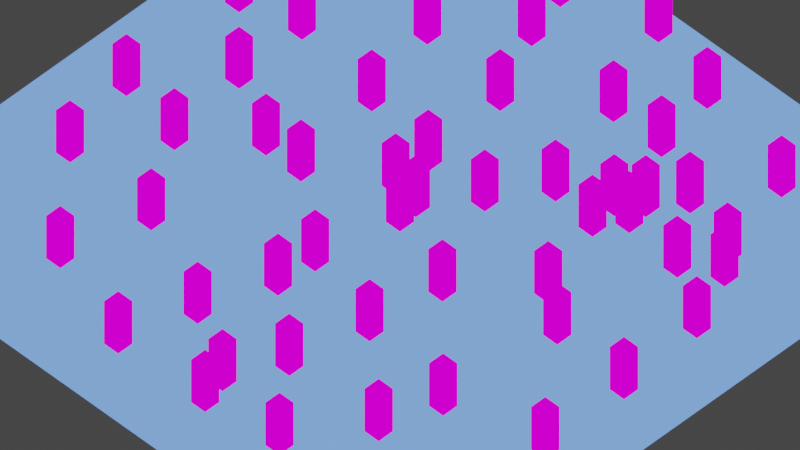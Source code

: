 # Source: orthographic.blend  (saved by Blender 3.4.6; exported with 4.5.12 LTS)
import bpy
from mathutils import Matrix  # noqa: F401  (used for matrix-valued properties, if any)

bpy.ops.wm.read_factory_settings(use_empty=True)
scene = bpy.context.scene
scene.name = 'Scene'

# ---- collections
col_collection = bpy.data.collections.new('Collection'); scene.collection.children.link(col_collection)

# ---- images (referenced by path relative to the original .blend; pixels are not part of the script)
import os
ASSET_DIR = os.environ.get("B2B_ASSET_DIR", "")  # directory of the original .blend (textures are referenced by path, not embedded)
HERE = os.path.dirname(os.path.abspath(__file__))  # packed textures are extracted next to this script under _unpacked/

def load_image(name, relpath, width, height, colorspace="sRGB"):
    """Load a texture the original file referenced (path relative to the .blend, or extracted next to this script)."""
    p = next((c for c in (os.path.join(HERE, relpath), os.path.join(ASSET_DIR, relpath)) if relpath and os.path.exists(c)), "")
    if p:
        img = bpy.data.images.load(p, check_existing=True)
        img.name = name
    else:  # same state as the original file: an image datablock whose file is absent (Cycles renders it pink)
        img = bpy.data.images.new(name, width, height)
        img.source = "FILE"
        img.filepath = "//" + (relpath or name)
    img.colorspace_settings.name = colorspace
    return img
img_testimage_png = load_image('testimage.png', 'testimage.png', 1024, 1024, 'sRGB')

# ---- materials (node trees are filled in below, after node groups)
mat_testimage = bpy.data.materials.new('TestImage')
mat_testimage.alpha_threshold = 0.0
mat_testimage.use_backface_culling = True
mat_testimage.use_transparent_shadow = False
mat_testimage.line_color = (0.0, 0.0, 0.0, 1.0)
mat_plane = bpy.data.materials.new('Plane')
mat_plane.alpha_threshold = 0.0
mat_plane.use_backface_culling = True
mat_plane.use_transparent_shadow = False
mat_plane.line_color = (0.0, 0.0, 0.0, 1.0)

# ---- material node trees
mat_testimage.use_nodes = True; mat_testimage.node_tree.nodes.clear()
_N = mat_testimage.node_tree.nodes; _L = mat_testimage.node_tree.links
n0 = _N.new('ShaderNodeOutputMaterial'); n0.name = 'Material Output'; n0.location = (300, 300)
n1 = _N.new('ShaderNodeBackground'); n1.name = 'Background'; n1.location = (10, 300)
n2 = _N.new('ShaderNodeTexImage'); n2.name = 'Image Texture'; n2.location = (-280, 280)
n2.image = img_testimage_png
n2.interpolation = 'Closest'
_L.new(n1.outputs[0], n0.inputs[0])
_L.new(n2.outputs[0], n1.inputs[0])
n0.is_active_output = True
mat_plane.use_nodes = True; mat_plane.node_tree.nodes.clear()
_N = mat_plane.node_tree.nodes; _L = mat_plane.node_tree.links
n0 = _N.new('ShaderNodeOutputMaterial'); n0.name = 'Material Output'; n0.location = (300, 300)
n1 = _N.new('ShaderNodeVertexColor'); n1.name = 'Vertex Color'; n1.location = (-227, 129)
_L.new(n1.outputs[0], n0.inputs[0])
n0.is_active_output = True

# ---- world
world_world = bpy.data.worlds.new('World'); scene.world = world_world
world_world.use_nodes = True; world_world.node_tree.nodes.clear()
_N = world_world.node_tree.nodes; _L = world_world.node_tree.links
n0 = _N.new('ShaderNodeOutputWorld'); n0.name = 'World Output'; n0.location = (300, 300)
n1 = _N.new('ShaderNodeBackground'); n1.name = 'Background'; n1.location = (10, 300)
n1.inputs[0].default_value = (0.05088, 0.05088, 0.05088, 1.0)
_L.new(n1.outputs[0], n0.inputs[0])
n0.is_active_output = True
world_world.color = (0.05088, 0.05088, 0.05088)
world_world.use_sun_shadow = False
world_world.sun_shadow_jitter_overblur = 0.0

# ---- cameras
cam_camera = bpy.data.cameras.new('Camera')
cam_camera.type = 'ORTHO'
cam_camera.clip_end = 100.0
cam_camera.lens = 31.18
cam_camera.ortho_scale = 40.0
cam_camera.lens_unit = 'FOV'

# ---- meshes
me_cube = bpy.data.meshes.new('Cube')
me_cube.from_pydata([(0.5, 0.5, -2.0), (0.5, 0.5, -3.0), (0.5, -0.5, -2.0), (0.5, -0.5, -3.0), (-0.5, 0.5, -3.0), (-0.5, -0.5, -2.0), (-0.5, -0.5, -3.0), (0.5, 0.5, 0.0), (-0.5, 0.5, 0.0), (-0.5, -0.5, 0.0), (0.5, -0.5, -1.0), (-0.5, 0.5, -2.0), (0.5, 0.5, -1.0), (0.5, -0.5, 0.0), (-0.5, 0.5, -1.0), (-0.5, -0.5, -1.0)], [], [(2, 10, 15, 5), (3, 2, 5, 6), (6, 5, 11, 4), (4, 1, 3, 6), (1, 0, 2, 3), (4, 11, 0, 1), (7, 8, 9, 13), (5, 15, 14, 11), (11, 0, 2, 5), (0, 12, 10, 2), (11, 14, 12, 0), (10, 13, 9, 15), (15, 9, 8, 14), (14, 12, 10, 15), (12, 7, 13, 10), (14, 8, 7, 12)])
_uv = me_cube.uv_layers.new(name='UVMap')
_uv.uv.foreach_set('vector', [0.0625, 0.0625, 0.3125, 0.0625, 0.3125, 0.3125, 0.0625, 0.3125, 0.0625, 0.0625, 0.3125, 0.0625, 0.3125, 0.3125, 0.0625, 0.3125, 0.0, 0.0, 1.0, 0.0, 1.0, 1.0, 0.0, 1.0, 0.0, 0.0, 1.0, 0.0, 1.0, 1.0, 0.0, 1.0, 0.6875, 0.6875, 0.9375, 0.6875, 0.9375, 0.9375, 0.6875, 0.9375, 0.0, 0.0, 1.0, 0.0, 1.0, 1.0, 0.0, 1.0, 0.0625, 0.6875, 0.3125, 0.6875, 0.3125, 0.9375, 0.0625, 0.9375, 0.0, 0.0, 1.0, 0.0, 1.0, 1.0, 0.0, 1.0, 0.0, 0.0, 1.0, 0.0, 1.0, 1.0, 0.0, 1.0, 0.6875, 0.6875, 0.9375, 0.6875, 0.9375, 0.9375, 0.6875, 0.9375, 0.0, 0.0, 1.0, 0.0, 1.0, 1.0, 0.0, 1.0, 0.0625, 0.0625, 0.3125, 0.0625, 0.3125, 0.3125, 0.0625, 0.3125, 0.0, 0.0, 1.0, 0.0, 1.0, 1.0, 0.0, 1.0, 0.0, 0.0, 1.0, 0.0, 1.0, 1.0, 0.0, 1.0, 0.6875, 0.6875, 0.9375, 0.6875, 0.9375, 0.9375, 0.6875, 0.9375, 0.0, 0.0, 1.0, 0.0, 1.0, 1.0, 0.0, 1.0])
me_cube.materials.append(mat_testimage)
me_cube.use_remesh_preserve_volume = False
me_cube.use_remesh_preserve_attributes = False
me_cube.use_mirror_vertex_groups = False
me_cube.update()
me_plane = bpy.data.meshes.new('Plane')
me_plane.from_pydata([(-20.0, -20.0, 0.0), (20.0, -20.0, 0.0), (-20.0, 20.0, 0.0), (20.0, 20.0, 0.0), (-20.0, 0.0, 0.0), (0.0, -20.0, 0.0), (20.0, 0.0, 0.0), (0.0, 20.0, 0.0), (0.0, 0.0, 0.0), (-20.0, -10.0, 0.0), (10.0, -20.0, 0.0), (20.0, 10.0, 0.0), (-10.0, 20.0, 0.0), (-20.0, 10.0, 0.0), (-10.0, -20.0, 0.0), (20.0, -10.0, 0.0), (10.0, 20.0, 0.0), (0.0, 10.0, 0.0), (0.0, -10.0, 0.0), (-10.0, 0.0, 0.0), (10.0, 0.0, 0.0), (10.0, -10.0, 0.0), (-10.0, -10.0, 0.0), (-10.0, 10.0, 0.0), (10.0, 10.0, 0.0)], [], [(24, 11, 3, 16), (23, 17, 7, 12), (22, 18, 8, 19), (21, 15, 6, 20), (18, 21, 20, 8), (5, 10, 21, 18), (10, 1, 15, 21), (9, 22, 19, 4), (0, 14, 22, 9), (14, 5, 18, 22), (13, 23, 12, 2), (4, 19, 23, 13), (19, 8, 17, 23), (17, 24, 16, 7), (8, 20, 24, 17), (20, 6, 11, 24)])
_uv = me_plane.uv_layers.new(name='UVMap')
_uv.uv.foreach_set('vector', [0.75, 0.75, 1.0, 0.75, 1.0, 1.0, 0.75, 1.0, 0.25, 0.75, 0.5, 0.75, 0.5, 1.0, 0.25, 1.0, 0.25, 0.25, 0.5, 0.25, 0.5, 0.5, 0.25, 0.5, 0.75, 0.25, 1.0, 0.25, 1.0, 0.5, 0.75, 0.5, 0.5, 0.25, 0.75, 0.25, 0.75, 0.5, 0.5, 0.5, 0.5, 0.0, 0.75, 0.0, 0.75, 0.25, 0.5, 0.25, 0.75, 0.0, 1.0, 0.0, 1.0, 0.25, 0.75, 0.25, 0.0, 0.25, 0.25, 0.25, 0.25, 0.5, 0.0, 0.5, 0.0, 0.0, 0.25, 0.0, 0.25, 0.25, 0.0, 0.25, 0.25, 0.0, 0.5, 0.0, 0.5, 0.25, 0.25, 0.25, 0.0, 0.75, 0.25, 0.75, 0.25, 1.0, 0.0, 1.0, 0.0, 0.5, 0.25, 0.5, 0.25, 0.75, 0.0, 0.75, 0.25, 0.5, 0.5, 0.5, 0.5, 0.75, 0.25, 0.75, 0.5, 0.75, 0.75, 0.75, 0.75, 1.0, 0.5, 1.0, 0.5, 0.5, 0.75, 0.5, 0.75, 0.75, 0.5, 0.75, 0.75, 0.5, 1.0, 0.5, 1.0, 0.75, 0.75, 0.75])
_ca = me_plane.color_attributes.new('Col', 'BYTE_COLOR', 'CORNER')
_ca.data.foreach_set('color', [0.1878, 0.3864, 1.0, 1.0, 0.1878, 0.3864, 1.0, 1.0, 0.1878, 0.3864, 1.0, 1.0, 0.1878, 0.3864, 1.0, 1.0, 0.1878, 0.3864, 1.0, 1.0, 0.1878, 0.3864, 1.0, 1.0, 0.1878, 0.3864, 1.0, 1.0, 0.1878, 0.3864, 1.0, 1.0, 0.1878, 0.3864, 1.0, 1.0, 0.1878, 0.3864, 1.0, 1.0, 0.1878, 0.3864, 1.0, 1.0, 0.1878, 0.3864, 1.0, 1.0, 0.1878, 0.3864, 1.0, 1.0, 0.1878, 0.3864, 1.0, 1.0, 0.1878, 0.3864, 1.0, 1.0, 0.1878, 0.3864, 1.0, 1.0, 0.1878, 0.3864, 1.0, 1.0, 0.1878, 0.3864, 1.0, 1.0, 0.1878, 0.3864, 1.0, 1.0, 0.1878, 0.3864, 1.0, 1.0, 0.1878, 0.3864, 1.0, 1.0, 0.1878, 0.3864, 1.0, 1.0, 0.1878, 0.3864, 1.0, 1.0, 0.1878, 0.3864, 1.0, 1.0, 0.1878, 0.3864, 1.0, 1.0, 0.1878, 0.3864, 1.0, 1.0, 0.1878, 0.3864, 1.0, 1.0, 0.1878, 0.3864, 1.0, 1.0, 0.1878, 0.3864, 1.0, 1.0, 0.1878, 0.3864, 1.0, 1.0, 0.1878, 0.3864, 1.0, 1.0, 0.1878, 0.3864, 1.0, 1.0, 0.1878, 0.3864, 1.0, 1.0, 0.1878, 0.3864, 1.0, 1.0, 0.1878, 0.3864, 1.0, 1.0, 0.1878, 0.3864, 1.0, 1.0, 0.1878, 0.3864, 1.0, 1.0, 0.1878, 0.3864, 1.0, 1.0, 0.1878, 0.3864, 1.0, 1.0, 0.1878, 0.3864, 1.0, 1.0, 0.1878, 0.3864, 1.0, 1.0, 0.1878, 0.3864, 1.0, 1.0, 0.1878, 0.3864, 1.0, 1.0, 0.1878, 0.3864, 1.0, 1.0, 0.1878, 0.3864, 1.0, 1.0, 0.1878, 0.3864, 1.0, 1.0, 0.1878, 0.3864, 1.0, 1.0, 0.1878, 0.3864, 1.0, 1.0, 0.1878, 0.3864, 1.0, 1.0, 0.1878, 0.3864, 1.0, 1.0, 0.1878, 0.3864, 1.0, 1.0, 0.1878, 0.3864, 1.0, 1.0, 0.1878, 0.3864, 1.0, 1.0, 0.1878, 0.3864, 1.0, 1.0, 0.1878, 0.3864, 1.0, 1.0, 0.1878, 0.3864, 1.0, 1.0, 0.1878, 0.3864, 1.0, 1.0, 0.1878, 0.3864, 1.0, 1.0, 0.1878, 0.3864, 1.0, 1.0, 0.1878, 0.3864, 1.0, 1.0, 0.1878, 0.3864, 1.0, 1.0, 0.1878, 0.3864, 1.0, 1.0, 0.1878, 0.3864, 1.0, 1.0, 0.1878, 0.3864, 1.0, 1.0])
me_plane.materials.append(mat_plane)
me_plane.use_remesh_fix_poles = True
me_plane.use_remesh_preserve_attributes = False
me_plane.update()

# ---- objects
ob_cube = bpy.data.objects.new('Cube', me_cube)
ob_camera = bpy.data.objects.new('Camera', cam_camera)
ob_plane = bpy.data.objects.new('Plane', me_plane)
ob_cube_001 = bpy.data.objects.new('Cube.001', me_cube)
ob_cube_002 = bpy.data.objects.new('Cube.002', me_cube)
ob_cube_003 = bpy.data.objects.new('Cube.003', me_cube)
ob_cube_004 = bpy.data.objects.new('Cube.004', me_cube)
ob_cube_005 = bpy.data.objects.new('Cube.005', me_cube)
ob_cube_006 = bpy.data.objects.new('Cube.006', me_cube)
ob_cube_007 = bpy.data.objects.new('Cube.007', me_cube)
ob_cube_008 = bpy.data.objects.new('Cube.008', me_cube)
ob_cube_009 = bpy.data.objects.new('Cube.009', me_cube)
ob_camerahandle = bpy.data.objects.new('CameraHandle', None)
ob_cube_010 = bpy.data.objects.new('Cube.010', me_cube)
ob_cube_011 = bpy.data.objects.new('Cube.011', me_cube)
ob_cube_012 = bpy.data.objects.new('Cube.012', me_cube)
ob_cube_013 = bpy.data.objects.new('Cube.013', me_cube)
ob_cube_014 = bpy.data.objects.new('Cube.014', me_cube)
ob_cube_015 = bpy.data.objects.new('Cube.015', me_cube)
ob_cube_016 = bpy.data.objects.new('Cube.016', me_cube)
ob_cube_017 = bpy.data.objects.new('Cube.017', me_cube)
ob_cube_018 = bpy.data.objects.new('Cube.018', me_cube)
ob_cube_019 = bpy.data.objects.new('Cube.019', me_cube)
ob_cube_020 = bpy.data.objects.new('Cube.020', me_cube)
ob_cube_021 = bpy.data.objects.new('Cube.021', me_cube)
ob_cube_022 = bpy.data.objects.new('Cube.022', me_cube)
ob_cube_023 = bpy.data.objects.new('Cube.023', me_cube)
ob_cube_024 = bpy.data.objects.new('Cube.024', me_cube)
ob_cube_025 = bpy.data.objects.new('Cube.025', me_cube)
ob_cube_026 = bpy.data.objects.new('Cube.026', me_cube)
ob_cube_027 = bpy.data.objects.new('Cube.027', me_cube)
ob_cube_028 = bpy.data.objects.new('Cube.028', me_cube)
ob_cube_029 = bpy.data.objects.new('Cube.029', me_cube)
ob_cube_030 = bpy.data.objects.new('Cube.030', me_cube)
ob_cube_031 = bpy.data.objects.new('Cube.031', me_cube)
ob_cube_032 = bpy.data.objects.new('Cube.032', me_cube)
ob_cube_033 = bpy.data.objects.new('Cube.033', me_cube)
ob_cube_034 = bpy.data.objects.new('Cube.034', me_cube)
ob_cube_035 = bpy.data.objects.new('Cube.035', me_cube)
ob_cube_036 = bpy.data.objects.new('Cube.036', me_cube)
ob_cube_037 = bpy.data.objects.new('Cube.037', me_cube)
ob_cube_038 = bpy.data.objects.new('Cube.038', me_cube)
ob_cube_039 = bpy.data.objects.new('Cube.039', me_cube)
ob_cube_040 = bpy.data.objects.new('Cube.040', me_cube)
ob_cube_041 = bpy.data.objects.new('Cube.041', me_cube)
ob_cube_042 = bpy.data.objects.new('Cube.042', me_cube)
ob_cube_043 = bpy.data.objects.new('Cube.043', me_cube)
ob_cube_044 = bpy.data.objects.new('Cube.044', me_cube)
ob_cube_045 = bpy.data.objects.new('Cube.045', me_cube)
ob_cube_046 = bpy.data.objects.new('Cube.046', me_cube)
ob_cube_047 = bpy.data.objects.new('Cube.047', me_cube)
ob_cube_048 = bpy.data.objects.new('Cube.048', me_cube)
ob_cube_049 = bpy.data.objects.new('Cube.049', me_cube)
ob_cube_050 = bpy.data.objects.new('Cube.050', me_cube)
ob_cube_051 = bpy.data.objects.new('Cube.051', me_cube)
ob_cube_052 = bpy.data.objects.new('Cube.052', me_cube)
ob_cube_053 = bpy.data.objects.new('Cube.053', me_cube)

# ---- transforms, parenting, visibility, modifiers, constraints
ob_cube.location = (0.0, 0.0, 3.0)
ob_cube.lock_rotations_4d = False
ob_cube.empty_display_type = 'ARROWS'
ob_cube.lineart.crease_threshold = 0.0
ob_camera.parent = ob_camerahandle
ob_camera.location = (12.25, -12.25, 17.09)
ob_camera.rotation_mode = 'QUATERNION'
ob_camera.rotation_quaternion = (0.8536, 0.3536, 0.1464, 0.3536)
ob_camera.lock_rotations_4d = False
ob_camera.empty_display_type = 'ARROWS'
ob_camera.color = (0.0, 0.0, 0.0, 0.0)
ob_camera.display_type = 'WIRE'
ob_camera.lineart.crease_threshold = 0.0
ob_plane.location = (0.0, 0.0, 0.0)
ob_cube_001.location = (-2.0, 4.0, 3.0)
ob_cube_001.lock_rotations_4d = False
ob_cube_001.empty_display_type = 'ARROWS'
ob_cube_001.lineart.crease_threshold = 0.0
ob_cube_002.location = (4.0, 7.0, 3.0)
ob_cube_002.lock_rotations_4d = False
ob_cube_002.empty_display_type = 'ARROWS'
ob_cube_002.lineart.crease_threshold = 0.0
ob_cube_003.location = (2.0, 4.0, 3.0)
ob_cube_003.lock_rotations_4d = False
ob_cube_003.empty_display_type = 'ARROWS'
ob_cube_003.lineart.crease_threshold = 0.0
ob_cube_004.location = (5.0, -2.0, 3.0)
ob_cube_004.lock_rotations_4d = False
ob_cube_004.empty_display_type = 'ARROWS'
ob_cube_004.lineart.crease_threshold = 0.0
ob_cube_005.location = (-1.0, -5.0, 3.0)
ob_cube_005.lock_rotations_4d = False
ob_cube_005.empty_display_type = 'ARROWS'
ob_cube_005.lineart.crease_threshold = 0.0
ob_cube_006.location = (-6.0, -1.0, 3.0)
ob_cube_006.lock_rotations_4d = False
ob_cube_006.empty_display_type = 'ARROWS'
ob_cube_006.lineart.crease_threshold = 0.0
ob_cube_007.location = (-7.0, 5.0, 3.0)
ob_cube_007.lock_rotations_4d = False
ob_cube_007.empty_display_type = 'ARROWS'
ob_cube_007.lineart.crease_threshold = 0.0
ob_cube_008.location = (-0.1554, 1.284, 3.0)
ob_cube_008.lock_rotations_4d = False
ob_cube_008.empty_display_type = 'ARROWS'
ob_cube_008.lineart.crease_threshold = 0.0
ob_cube_009.location = (-1.959, 1.656, 3.0)
ob_cube_009.lock_rotations_4d = False
ob_cube_009.empty_display_type = 'ARROWS'
ob_cube_009.lineart.crease_threshold = 0.0
ob_camerahandle.location = (0.0, 0.0, 0.0)
ob_camerahandle.empty_display_type = 'ARROWS'
ob_cube_010.location = (4.416, -6.564, 3.0)
ob_cube_010.lock_rotations_4d = False
ob_cube_010.empty_display_type = 'ARROWS'
ob_cube_010.lineart.crease_threshold = 0.0
ob_cube_011.location = (8.821, 1.662, 3.0)
ob_cube_011.lock_rotations_4d = False
ob_cube_011.empty_display_type = 'ARROWS'
ob_cube_011.lineart.crease_threshold = 0.0
ob_cube_012.location = (8.184, 8.031, 3.0)
ob_cube_012.lock_rotations_4d = False
ob_cube_012.empty_display_type = 'ARROWS'
ob_cube_012.lineart.crease_threshold = 0.0
ob_cube_013.location = (2.081, 13.02, 3.0)
ob_cube_013.lock_rotations_4d = False
ob_cube_013.empty_display_type = 'ARROWS'
ob_cube_013.lineart.crease_threshold = 0.0
ob_cube_014.location = (-2.483, 9.57, 3.0)
ob_cube_014.lock_rotations_4d = False
ob_cube_014.empty_display_type = 'ARROWS'
ob_cube_014.lineart.crease_threshold = 0.0
ob_cube_015.location = (-4.606, 13.92, 3.0)
ob_cube_015.lock_rotations_4d = False
ob_cube_015.empty_display_type = 'ARROWS'
ob_cube_015.lineart.crease_threshold = 0.0
ob_cube_016.location = (-8.375, 10.31, 3.0)
ob_cube_016.lock_rotations_4d = False
ob_cube_016.empty_display_type = 'ARROWS'
ob_cube_016.lineart.crease_threshold = 0.0
ob_cube_017.location = (-13.05, 6.12, 3.0)
ob_cube_017.lock_rotations_4d = False
ob_cube_017.empty_display_type = 'ARROWS'
ob_cube_017.lineart.crease_threshold = 0.0
ob_cube_018.location = (-12.83, 1.45, 3.0)
ob_cube_018.lock_rotations_4d = False
ob_cube_018.empty_display_type = 'ARROWS'
ob_cube_018.lineart.crease_threshold = 0.0
ob_cube_019.location = (-12.04, -3.911, 3.0)
ob_cube_019.lock_rotations_4d = False
ob_cube_019.empty_display_type = 'ARROWS'
ob_cube_019.lineart.crease_threshold = 0.0
ob_cube_020.location = (-8.534, -0.9385, 3.0)
ob_cube_020.lock_rotations_4d = False
ob_cube_020.empty_display_type = 'ARROWS'
ob_cube_020.lineart.crease_threshold = 0.0
ob_cube_021.location = (-8.852, -8.74, 3.0)
ob_cube_021.lock_rotations_4d = False
ob_cube_021.empty_display_type = 'ARROWS'
ob_cube_021.lineart.crease_threshold = 0.0
ob_cube_022.location = (-1.104, -7.52, 3.0)
ob_cube_022.lock_rotations_4d = False
ob_cube_022.empty_display_type = 'ARROWS'
ob_cube_022.lineart.crease_threshold = 0.0
ob_cube_023.location = (-2.537, -11.77, 3.0)
ob_cube_023.lock_rotations_4d = False
ob_cube_023.empty_display_type = 'ARROWS'
ob_cube_023.lineart.crease_threshold = 0.0
ob_cube_024.location = (3.302, -11.13, 3.0)
ob_cube_024.lock_rotations_4d = False
ob_cube_024.empty_display_type = 'ARROWS'
ob_cube_024.lineart.crease_threshold = 0.0
ob_cube_025.location = (10.73, -7.679, 3.0)
ob_cube_025.lock_rotations_4d = False
ob_cube_025.empty_display_type = 'ARROWS'
ob_cube_025.lineart.crease_threshold = 0.0
ob_cube_026.location = (11.21, -0.08933, 3.0)
ob_cube_026.lock_rotations_4d = False
ob_cube_026.empty_display_type = 'ARROWS'
ob_cube_026.lineart.crease_threshold = 0.0
ob_cube_027.location = (12.11, 7.5, 3.0)
ob_cube_027.lock_rotations_4d = False
ob_cube_027.empty_display_type = 'ARROWS'
ob_cube_027.lineart.crease_threshold = 0.0
ob_cube_028.location = (9.352, 11.16, 3.0)
ob_cube_028.lock_rotations_4d = False
ob_cube_028.empty_display_type = 'ARROWS'
ob_cube_028.lineart.crease_threshold = 0.0
ob_cube_029.location = (7.07, 6.545, 3.0)
ob_cube_029.lock_rotations_4d = False
ob_cube_029.empty_display_type = 'ARROWS'
ob_cube_029.lineart.crease_threshold = 0.0
ob_cube_030.location = (6.805, 8.349, 3.0)
ob_cube_030.lock_rotations_4d = False
ob_cube_030.empty_display_type = 'ARROWS'
ob_cube_030.lineart.crease_threshold = 0.0
ob_cube_031.location = (7.972, 9.411, 3.0)
ob_cube_031.lock_rotations_4d = False
ob_cube_031.empty_display_type = 'ARROWS'
ob_cube_031.lineart.crease_threshold = 0.0
ob_cube_032.location = (5.531, 12.97, 3.0)
ob_cube_032.lock_rotations_4d = False
ob_cube_032.empty_display_type = 'ARROWS'
ob_cube_032.lineart.crease_threshold = 0.0
ob_cube_033.location = (4.735, 17.0, 3.0)
ob_cube_033.lock_rotations_4d = False
ob_cube_033.empty_display_type = 'ARROWS'
ob_cube_033.lineart.crease_threshold = 0.0
ob_cube_034.location = (-0.3074, 18.59, 3.0)
ob_cube_034.lock_rotations_4d = False
ob_cube_034.empty_display_type = 'ARROWS'
ob_cube_034.lineart.crease_threshold = 0.0
ob_cube_035.location = (-5.562, 16.89, 3.0)
ob_cube_035.lock_rotations_4d = False
ob_cube_035.empty_display_type = 'ARROWS'
ob_cube_035.lineart.crease_threshold = 0.0
ob_cube_036.location = (-8.215, 17.0, 3.0)
ob_cube_036.lock_rotations_4d = False
ob_cube_036.empty_display_type = 'ARROWS'
ob_cube_036.lineart.crease_threshold = 0.0
ob_cube_037.location = (-14.27, 11.43, 3.0)
ob_cube_037.lock_rotations_4d = False
ob_cube_037.empty_display_type = 'ARROWS'
ob_cube_037.lineart.crease_threshold = 0.0
ob_cube_038.location = (-16.65, 5.271, 3.0)
ob_cube_038.lock_rotations_4d = False
ob_cube_038.empty_display_type = 'ARROWS'
ob_cube_038.lineart.crease_threshold = 0.0
ob_cube_039.location = (-16.44, -2.902, 3.0)
ob_cube_039.lock_rotations_4d = False
ob_cube_039.empty_display_type = 'ARROWS'
ob_cube_039.lineart.crease_threshold = 0.0
ob_cube_040.location = (-15.12, -8.21, 3.0)
ob_cube_040.lock_rotations_4d = False
ob_cube_040.empty_display_type = 'ARROWS'
ob_cube_040.lineart.crease_threshold = 0.0
ob_cube_041.location = (-10.18, -13.84, 3.0)
ob_cube_041.lock_rotations_4d = False
ob_cube_041.empty_display_type = 'ARROWS'
ob_cube_041.lineart.crease_threshold = 0.0
ob_cube_042.location = (-3.863, -16.06, 3.0)
ob_cube_042.lock_rotations_4d = False
ob_cube_042.empty_display_type = 'ARROWS'
ob_cube_042.lineart.crease_threshold = 0.0
ob_cube_043.location = (2.134, -15.91, 3.0)
ob_cube_043.lock_rotations_4d = False
ob_cube_043.empty_display_type = 'ARROWS'
ob_cube_043.lineart.crease_threshold = 0.0
ob_cube_044.location = (1.709, -14.26, 3.0)
ob_cube_044.lock_rotations_4d = False
ob_cube_044.empty_display_type = 'ARROWS'
ob_cube_044.lineart.crease_threshold = 0.0
ob_cube_045.location = (6.911, -15.43, 3.0)
ob_cube_045.lock_rotations_4d = False
ob_cube_045.empty_display_type = 'ARROWS'
ob_cube_045.lineart.crease_threshold = 0.0
ob_cube_046.location = (9.724, -11.23, 3.0)
ob_cube_046.lock_rotations_4d = False
ob_cube_046.empty_display_type = 'ARROWS'
ob_cube_046.lineart.crease_threshold = 0.0
ob_cube_047.location = (15.4, -14.26, 3.0)
ob_cube_047.lock_rotations_4d = False
ob_cube_047.empty_display_type = 'ARROWS'
ob_cube_047.lineart.crease_threshold = 0.0
ob_cube_048.location = (16.52, -6.246, 3.0)
ob_cube_048.lock_rotations_4d = False
ob_cube_048.empty_display_type = 'ARROWS'
ob_cube_048.lineart.crease_threshold = 0.0
ob_cube_049.location = (16.3, -0.4608, 3.0)
ob_cube_049.lock_rotations_4d = False
ob_cube_049.empty_display_type = 'ARROWS'
ob_cube_049.lineart.crease_threshold = 0.0
ob_cube_050.location = (15.83, 5.165, 3.0)
ob_cube_050.lock_rotations_4d = False
ob_cube_050.empty_display_type = 'ARROWS'
ob_cube_050.lineart.crease_threshold = 0.0
ob_cube_051.location = (14.23, 8.721, 3.0)
ob_cube_051.lock_rotations_4d = False
ob_cube_051.empty_display_type = 'ARROWS'
ob_cube_051.lineart.crease_threshold = 0.0
ob_cube_052.location = (13.23, 9.942, 3.0)
ob_cube_052.lock_rotations_4d = False
ob_cube_052.empty_display_type = 'ARROWS'
ob_cube_052.lineart.crease_threshold = 0.0
ob_cube_053.location = (11.79, 15.2, 3.0)
ob_cube_053.lock_rotations_4d = False
ob_cube_053.empty_display_type = 'ARROWS'
ob_cube_053.lineart.crease_threshold = 0.0

# ---- collection membership
col_collection.objects.link(ob_cube)
col_collection.objects.link(ob_camera)
col_collection.objects.link(ob_plane)
col_collection.objects.link(ob_cube_001)
col_collection.objects.link(ob_cube_002)
col_collection.objects.link(ob_cube_003)
col_collection.objects.link(ob_cube_004)
col_collection.objects.link(ob_cube_005)
col_collection.objects.link(ob_cube_006)
col_collection.objects.link(ob_cube_007)
col_collection.objects.link(ob_cube_008)
col_collection.objects.link(ob_cube_009)
col_collection.objects.link(ob_camerahandle)
col_collection.objects.link(ob_cube_010)
col_collection.objects.link(ob_cube_011)
col_collection.objects.link(ob_cube_012)
col_collection.objects.link(ob_cube_013)
col_collection.objects.link(ob_cube_014)
col_collection.objects.link(ob_cube_015)
col_collection.objects.link(ob_cube_016)
col_collection.objects.link(ob_cube_017)
col_collection.objects.link(ob_cube_018)
col_collection.objects.link(ob_cube_019)
col_collection.objects.link(ob_cube_020)
col_collection.objects.link(ob_cube_021)
col_collection.objects.link(ob_cube_022)
col_collection.objects.link(ob_cube_023)
col_collection.objects.link(ob_cube_024)
col_collection.objects.link(ob_cube_025)
col_collection.objects.link(ob_cube_026)
col_collection.objects.link(ob_cube_027)
col_collection.objects.link(ob_cube_028)
col_collection.objects.link(ob_cube_029)
col_collection.objects.link(ob_cube_030)
col_collection.objects.link(ob_cube_031)
col_collection.objects.link(ob_cube_032)
col_collection.objects.link(ob_cube_033)
col_collection.objects.link(ob_cube_034)
col_collection.objects.link(ob_cube_035)
col_collection.objects.link(ob_cube_036)
col_collection.objects.link(ob_cube_037)
col_collection.objects.link(ob_cube_038)
col_collection.objects.link(ob_cube_039)
col_collection.objects.link(ob_cube_040)
col_collection.objects.link(ob_cube_041)
col_collection.objects.link(ob_cube_042)
col_collection.objects.link(ob_cube_043)
col_collection.objects.link(ob_cube_044)
col_collection.objects.link(ob_cube_045)
col_collection.objects.link(ob_cube_046)
col_collection.objects.link(ob_cube_047)
col_collection.objects.link(ob_cube_048)
col_collection.objects.link(ob_cube_049)
col_collection.objects.link(ob_cube_050)
col_collection.objects.link(ob_cube_051)
col_collection.objects.link(ob_cube_052)
col_collection.objects.link(ob_cube_053)

# ---- scene / render settings (as saved in the file)
scene.camera = ob_camera
scene.frame_start = 1; scene.frame_end = 250; scene.frame_set(1)
scene.render.engine = 'BLENDER_EEVEE_NEXT'
scene.render.resolution_x = 640
scene.render.resolution_y = 360
scene.render.fps = 60
scene.cycles.use_denoising = False
scene.cycles.samples = 128
scene.cycles.sampling_pattern = 'TABULATED_SOBOL'
scene.cycles.use_adaptive_sampling = False
scene.cycles.use_light_tree = False
scene.view_settings.view_transform = 'Filmic'
bpy.context.view_layer.update()

# ---- added for rendering (the .blend has no usable light): sun
light_auto_sun = bpy.data.lights.new('AutoSun', 'SUN')
light_auto_sun.energy = 3.0
light_auto_sun.angle = 0.0523599
ob_auto_sun = bpy.data.objects.new('AutoSun', light_auto_sun)
scene.collection.objects.link(ob_auto_sun)
ob_auto_sun.rotation_euler = (0.872665, 0.174533, 0.523599)
bpy.context.view_layer.update()

